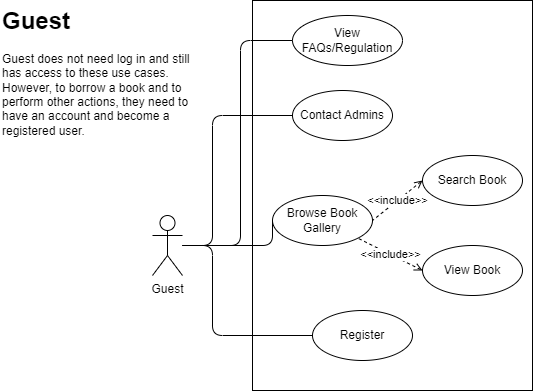

The diagram above was exported from draw.io. Its source (the exported page's mxGraphModel, read from the mxfile embedded in the PNG):
<mxGraphModel dx="1434" dy="788" grid="0" gridSize="10" guides="1" tooltips="1" connect="1" arrows="1" fold="1" page="0" pageScale="1" pageWidth="827" pageHeight="1169" math="0" shadow="0">
  <root>
    <mxCell id="0" />
    <mxCell id="1" parent="0" />
    <mxCell id="M59HnjMPdwPu5IelI8qf-3" value="" style="html=1;whiteSpace=wrap;" parent="1" vertex="1">
      <mxGeometry x="330" y="160" width="280" height="390" as="geometry" />
    </mxCell>
    <mxCell id="M59HnjMPdwPu5IelI8qf-1" value="Guest" style="shape=umlActor;verticalLabelPosition=bottom;verticalAlign=top;html=1;outlineConnect=0;" parent="1" vertex="1">
      <mxGeometry x="230" y="375" width="30" height="60" as="geometry" />
    </mxCell>
    <mxCell id="M59HnjMPdwPu5IelI8qf-2" value="View FAQs/Regulation" style="ellipse;whiteSpace=wrap;html=1;" parent="1" vertex="1">
      <mxGeometry x="370" y="175" width="110" height="50" as="geometry" />
    </mxCell>
    <mxCell id="M59HnjMPdwPu5IelI8qf-4" value="Contact Admins" style="ellipse;whiteSpace=wrap;html=1;" parent="1" vertex="1">
      <mxGeometry x="370" y="250" width="100" height="50" as="geometry" />
    </mxCell>
    <mxCell id="M59HnjMPdwPu5IelI8qf-5" value="Browse Book Gallery" style="ellipse;whiteSpace=wrap;html=1;" parent="1" vertex="1">
      <mxGeometry x="350" y="355" width="100" height="50" as="geometry" />
    </mxCell>
    <mxCell id="M59HnjMPdwPu5IelI8qf-6" value="Search Book" style="ellipse;whiteSpace=wrap;html=1;" parent="1" vertex="1">
      <mxGeometry x="500" y="315" width="100" height="50" as="geometry" />
    </mxCell>
    <mxCell id="M59HnjMPdwPu5IelI8qf-7" value="View Book" style="ellipse;whiteSpace=wrap;html=1;" parent="1" vertex="1">
      <mxGeometry x="500" y="405" width="100" height="50" as="geometry" />
    </mxCell>
    <mxCell id="M59HnjMPdwPu5IelI8qf-18" style="edgeStyle=orthogonalEdgeStyle;rounded=1;orthogonalLoop=1;jettySize=auto;html=1;exitX=0;exitY=0.5;exitDx=0;exitDy=0;endArrow=none;endFill=0;curved=0;" parent="1" source="M59HnjMPdwPu5IelI8qf-11" target="M59HnjMPdwPu5IelI8qf-1" edge="1">
      <mxGeometry relative="1" as="geometry">
        <mxPoint x="250" y="405" as="targetPoint" />
        <Array as="points">
          <mxPoint x="290" y="495" />
          <mxPoint x="290" y="405" />
        </Array>
      </mxGeometry>
    </mxCell>
    <mxCell id="M59HnjMPdwPu5IelI8qf-11" value="Register" style="ellipse;whiteSpace=wrap;html=1;" parent="1" vertex="1">
      <mxGeometry x="390" y="470" width="100" height="50" as="geometry" />
    </mxCell>
    <mxCell id="M59HnjMPdwPu5IelI8qf-13" style="edgeStyle=orthogonalEdgeStyle;rounded=1;orthogonalLoop=1;jettySize=auto;html=1;exitX=0;exitY=0.5;exitDx=0;exitDy=0;endArrow=none;endFill=0;curved=0;" parent="1" source="M59HnjMPdwPu5IelI8qf-2" target="M59HnjMPdwPu5IelI8qf-1" edge="1">
      <mxGeometry relative="1" as="geometry">
        <Array as="points">
          <mxPoint x="318" y="200" />
          <mxPoint x="318" y="405" />
        </Array>
      </mxGeometry>
    </mxCell>
    <mxCell id="M59HnjMPdwPu5IelI8qf-14" style="edgeStyle=orthogonalEdgeStyle;rounded=1;orthogonalLoop=1;jettySize=auto;html=1;exitX=0;exitY=0.5;exitDx=0;exitDy=0;endArrow=none;endFill=0;curved=0;" parent="1" source="M59HnjMPdwPu5IelI8qf-4" target="M59HnjMPdwPu5IelI8qf-1" edge="1">
      <mxGeometry relative="1" as="geometry">
        <Array as="points">
          <mxPoint x="290" y="275" />
          <mxPoint x="290" y="405" />
        </Array>
      </mxGeometry>
    </mxCell>
    <mxCell id="M59HnjMPdwPu5IelI8qf-15" style="edgeStyle=orthogonalEdgeStyle;rounded=1;orthogonalLoop=1;jettySize=auto;html=1;exitX=0;exitY=0.5;exitDx=0;exitDy=0;endArrow=none;endFill=0;curved=0;" parent="1" source="M59HnjMPdwPu5IelI8qf-5" target="M59HnjMPdwPu5IelI8qf-1" edge="1">
      <mxGeometry relative="1" as="geometry">
        <Array as="points">
          <mxPoint x="350" y="405" />
        </Array>
      </mxGeometry>
    </mxCell>
    <mxCell id="M59HnjMPdwPu5IelI8qf-22" value="&amp;lt;&amp;lt;include&amp;gt;&amp;gt;" style="endArrow=none;endSize=12;dashed=1;html=1;rounded=0;exitX=0;exitY=0.5;exitDx=0;exitDy=0;entryX=1;entryY=0.5;entryDx=0;entryDy=0;endFill=0;startArrow=open;startFill=0;" parent="1" source="M59HnjMPdwPu5IelI8qf-6" target="M59HnjMPdwPu5IelI8qf-5" edge="1">
      <mxGeometry x="-0.0005" width="160" relative="1" as="geometry">
        <mxPoint x="435" y="595" as="sourcePoint" />
        <mxPoint x="435" y="545" as="targetPoint" />
        <mxPoint as="offset" />
      </mxGeometry>
    </mxCell>
    <mxCell id="M59HnjMPdwPu5IelI8qf-23" value="&amp;lt;&amp;lt;include&amp;gt;&amp;gt;" style="endArrow=none;endSize=12;dashed=1;html=1;rounded=0;exitX=0;exitY=0.5;exitDx=0;exitDy=0;entryX=1;entryY=1;entryDx=0;entryDy=0;endFill=0;startArrow=open;startFill=0;" parent="1" source="M59HnjMPdwPu5IelI8qf-7" target="M59HnjMPdwPu5IelI8qf-5" edge="1">
      <mxGeometry width="160" relative="1" as="geometry">
        <mxPoint x="495" y="340" as="sourcePoint" />
        <mxPoint x="460" y="400" as="targetPoint" />
      </mxGeometry>
    </mxCell>
    <mxCell id="-4zdB3ugkVow7iTPS5Ar-1" value="&lt;h1 style=&quot;margin-top: 0px;&quot;&gt;Guest&lt;/h1&gt;&lt;p&gt;Guest does not need log in and still has access to these use cases. However, to borrow a book and to perform other actions, they need to have an account and become a registered user.&lt;/p&gt;" style="text;html=1;whiteSpace=wrap;overflow=hidden;rounded=0;" parent="1" vertex="1">
      <mxGeometry x="78" y="160" width="199" height="150" as="geometry" />
    </mxCell>
  </root>
</mxGraphModel>